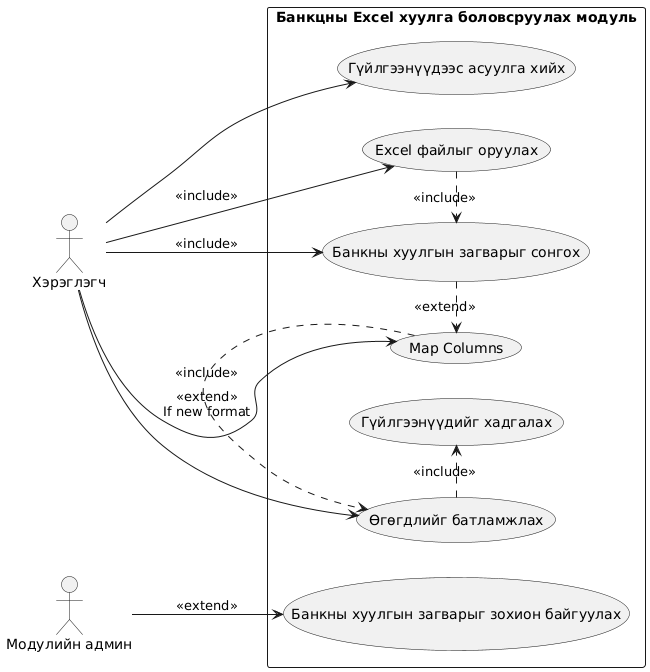

The diagram above was rendered by PlantUML. Its source (embedded in the PNG):
@startuml
left to right direction
skinparam packageStyle rectangle

actor Хэрэглэгч as U
actor "Модулийн админ" as A

rectangle "Банкцны Excel хуулга боловсруулах модуль" {
  usecase "Excel файлыг оруулах" as UC1
  usecase "Банкны хуулгын загварыг сонгох" as UC2
  usecase "Map Columns" as UC3
  usecase "Өгөгдлийг батламжлах" as UC4
  usecase "Гүйлгээнүүдийг хадгалах" as UC5
  usecase "Гүйлгээнүүдээс асуулга хийх" as UC6
  usecase "Банкны хуулгын загварыг зохион байгуулах" as UC7
  
  U --> UC1 : <<include>>
  U --> UC2 : <<include>>
  U --> UC3 : <<extend>>\nIf new format
  U --> UC4
  U --> UC6
  A --> UC7 : <<extend>>
  
  UC1 .> UC2 : <<include>>
  UC2 .> UC3 : <<extend>>
  UC3 .> UC4 : <<include>>
  UC4 .> UC5 : <<include>>
}
@enduml